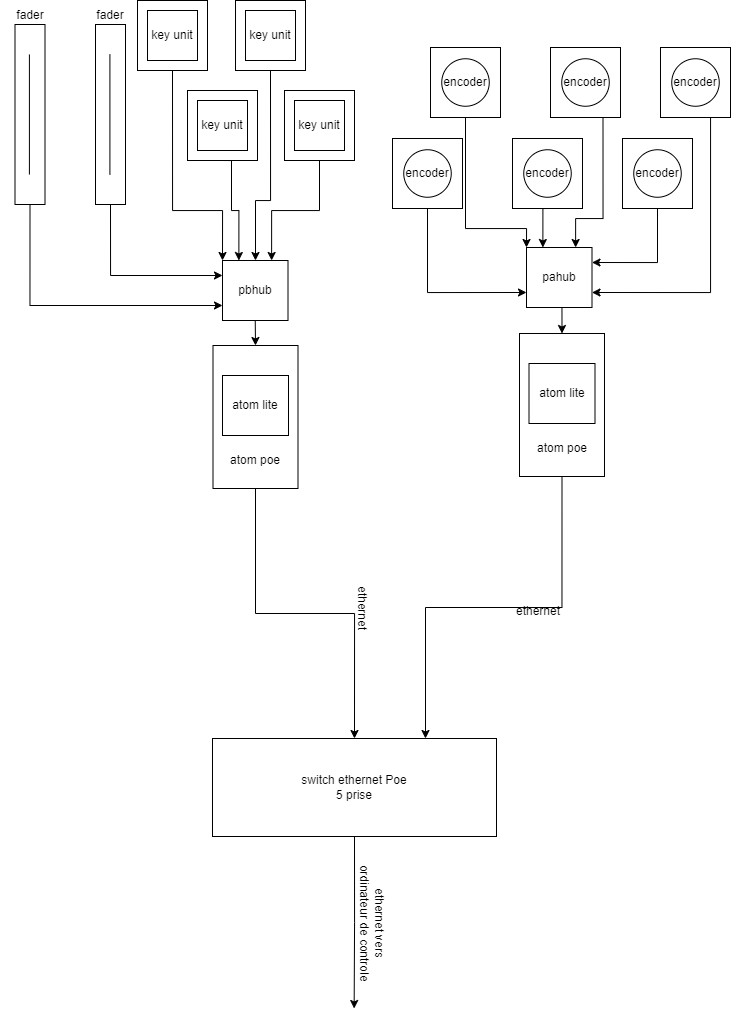

The diagram above was exported from draw.io. Its source (the exported page's mxGraphModel, read from the mxfile embedded in the PNG):
<mxGraphModel dx="1631" dy="933" grid="1" gridSize="10" guides="1" tooltips="1" connect="1" arrows="1" fold="1" page="1" pageScale="1" pageWidth="827" pageHeight="1169" math="0" shadow="0">
  <root>
    <mxCell id="0" />
    <mxCell id="1" parent="0" />
    <mxCell id="Ls2bDtevFXFyuq0lJYEV-14" style="edgeStyle=orthogonalEdgeStyle;rounded=0;orthogonalLoop=1;jettySize=auto;html=1;exitX=1;exitY=0.5;exitDx=0;exitDy=0;entryX=0.5;entryY=0;entryDx=0;entryDy=0;" parent="1" source="Ls2bDtevFXFyuq0lJYEV-6" target="Ls2bDtevFXFyuq0lJYEV-12" edge="1">
      <mxGeometry relative="1" as="geometry" />
    </mxCell>
    <mxCell id="Ls2bDtevFXFyuq0lJYEV-6" value="" style="rounded=0;whiteSpace=wrap;html=1;rotation=90;" parent="1" vertex="1">
      <mxGeometry x="243.5" y="496" width="143" height="85" as="geometry" />
    </mxCell>
    <mxCell id="Ls2bDtevFXFyuq0lJYEV-7" value="atom lite" style="rounded=0;whiteSpace=wrap;html=1;" parent="1" vertex="1">
      <mxGeometry x="282" y="497" width="66" height="60" as="geometry" />
    </mxCell>
    <mxCell id="Ls2bDtevFXFyuq0lJYEV-8" value="atom poe" style="text;html=1;strokeColor=none;fillColor=none;align=center;verticalAlign=middle;whiteSpace=wrap;rounded=0;" parent="1" vertex="1">
      <mxGeometry x="285" y="567" width="60" height="30" as="geometry" />
    </mxCell>
    <mxCell id="Ls2bDtevFXFyuq0lJYEV-15" style="edgeStyle=orthogonalEdgeStyle;rounded=0;orthogonalLoop=1;jettySize=auto;html=1;exitX=1;exitY=0.5;exitDx=0;exitDy=0;entryX=0.75;entryY=0;entryDx=0;entryDy=0;" parent="1" source="Ls2bDtevFXFyuq0lJYEV-9" target="Ls2bDtevFXFyuq0lJYEV-12" edge="1">
      <mxGeometry relative="1" as="geometry" />
    </mxCell>
    <mxCell id="Ls2bDtevFXFyuq0lJYEV-9" value="" style="rounded=0;whiteSpace=wrap;html=1;rotation=90;" parent="1" vertex="1">
      <mxGeometry x="550" y="484" width="143" height="85" as="geometry" />
    </mxCell>
    <mxCell id="Ls2bDtevFXFyuq0lJYEV-10" value="atom lite" style="rounded=0;whiteSpace=wrap;html=1;" parent="1" vertex="1">
      <mxGeometry x="588.5" y="485" width="66" height="60" as="geometry" />
    </mxCell>
    <mxCell id="Ls2bDtevFXFyuq0lJYEV-11" value="atom poe" style="text;html=1;strokeColor=none;fillColor=none;align=center;verticalAlign=middle;whiteSpace=wrap;rounded=0;" parent="1" vertex="1">
      <mxGeometry x="591.5" y="555" width="60" height="30" as="geometry" />
    </mxCell>
    <mxCell id="Ls2bDtevFXFyuq0lJYEV-19" style="edgeStyle=orthogonalEdgeStyle;rounded=0;orthogonalLoop=1;jettySize=auto;html=1;exitX=0.5;exitY=1;exitDx=0;exitDy=0;" parent="1" source="Ls2bDtevFXFyuq0lJYEV-12" edge="1">
      <mxGeometry relative="1" as="geometry">
        <mxPoint x="413.6470588235293" y="1130" as="targetPoint" />
      </mxGeometry>
    </mxCell>
    <mxCell id="Ls2bDtevFXFyuq0lJYEV-12" value="switch ethernet Poe&lt;br&gt;5 prise" style="rounded=0;whiteSpace=wrap;html=1;" parent="1" vertex="1">
      <mxGeometry x="272" y="860" width="284" height="98" as="geometry" />
    </mxCell>
    <mxCell id="Ls2bDtevFXFyuq0lJYEV-17" value="ethernet" style="text;html=1;strokeColor=none;fillColor=none;align=center;verticalAlign=middle;whiteSpace=wrap;rounded=0;" parent="1" vertex="1">
      <mxGeometry x="567.5" y="718" width="60" height="30" as="geometry" />
    </mxCell>
    <mxCell id="Ls2bDtevFXFyuq0lJYEV-18" value="ethernet" style="text;html=1;strokeColor=none;fillColor=none;align=center;verticalAlign=middle;whiteSpace=wrap;rounded=0;rotation=90;" parent="1" vertex="1">
      <mxGeometry x="392" y="715" width="60" height="30" as="geometry" />
    </mxCell>
    <mxCell id="Ls2bDtevFXFyuq0lJYEV-20" value="ethernet vers ordinateur de controle" style="text;html=1;strokeColor=none;fillColor=none;align=center;verticalAlign=middle;whiteSpace=wrap;rounded=0;rotation=90;" parent="1" vertex="1">
      <mxGeometry x="370" y="1030" width="123" height="30" as="geometry" />
    </mxCell>
    <mxCell id="25u7527ICbluTvkEuo-_-18" style="edgeStyle=orthogonalEdgeStyle;rounded=0;orthogonalLoop=1;jettySize=auto;html=1;exitX=0;exitY=0.5;exitDx=0;exitDy=0;entryX=0;entryY=0.75;entryDx=0;entryDy=0;" edge="1" parent="1" source="Ls2bDtevFXFyuq0lJYEV-21" target="Ls2bDtevFXFyuq0lJYEV-31">
      <mxGeometry relative="1" as="geometry" />
    </mxCell>
    <mxCell id="Ls2bDtevFXFyuq0lJYEV-21" value="" style="rounded=0;whiteSpace=wrap;html=1;rotation=-90;" parent="1" vertex="1">
      <mxGeometry x="-0.5" y="221" width="180" height="30" as="geometry" />
    </mxCell>
    <mxCell id="Ls2bDtevFXFyuq0lJYEV-22" value="" style="endArrow=none;html=1;rounded=0;" parent="1" edge="1">
      <mxGeometry width="50" height="50" relative="1" as="geometry">
        <mxPoint x="88.91" y="296" as="sourcePoint" />
        <mxPoint x="88.91" y="176" as="targetPoint" />
      </mxGeometry>
    </mxCell>
    <mxCell id="Ls2bDtevFXFyuq0lJYEV-23" value="fader" style="text;html=1;strokeColor=none;fillColor=none;align=center;verticalAlign=middle;whiteSpace=wrap;rounded=0;" parent="1" vertex="1">
      <mxGeometry x="59.5" y="122" width="60" height="30" as="geometry" />
    </mxCell>
    <mxCell id="25u7527ICbluTvkEuo-_-17" style="edgeStyle=orthogonalEdgeStyle;rounded=0;orthogonalLoop=1;jettySize=auto;html=1;exitX=0;exitY=0.5;exitDx=0;exitDy=0;entryX=0;entryY=0.25;entryDx=0;entryDy=0;" edge="1" parent="1" source="Ls2bDtevFXFyuq0lJYEV-27" target="Ls2bDtevFXFyuq0lJYEV-31">
      <mxGeometry relative="1" as="geometry" />
    </mxCell>
    <mxCell id="Ls2bDtevFXFyuq0lJYEV-27" value="" style="rounded=0;whiteSpace=wrap;html=1;rotation=-90;" parent="1" vertex="1">
      <mxGeometry x="80" y="221" width="180" height="30" as="geometry" />
    </mxCell>
    <mxCell id="Ls2bDtevFXFyuq0lJYEV-28" value="" style="endArrow=none;html=1;rounded=0;" parent="1" edge="1">
      <mxGeometry width="50" height="50" relative="1" as="geometry">
        <mxPoint x="169.41" y="296" as="sourcePoint" />
        <mxPoint x="169.41" y="176" as="targetPoint" />
      </mxGeometry>
    </mxCell>
    <mxCell id="Ls2bDtevFXFyuq0lJYEV-29" value="fader" style="text;html=1;strokeColor=none;fillColor=none;align=center;verticalAlign=middle;whiteSpace=wrap;rounded=0;" parent="1" vertex="1">
      <mxGeometry x="140" y="122" width="60" height="30" as="geometry" />
    </mxCell>
    <mxCell id="Ls2bDtevFXFyuq0lJYEV-32" style="edgeStyle=orthogonalEdgeStyle;rounded=0;orthogonalLoop=1;jettySize=auto;html=1;exitX=0.5;exitY=1;exitDx=0;exitDy=0;entryX=0;entryY=0.5;entryDx=0;entryDy=0;" parent="1" source="Ls2bDtevFXFyuq0lJYEV-31" target="Ls2bDtevFXFyuq0lJYEV-6" edge="1">
      <mxGeometry relative="1" as="geometry" />
    </mxCell>
    <mxCell id="Ls2bDtevFXFyuq0lJYEV-31" value="pbhub" style="rounded=0;whiteSpace=wrap;html=1;" parent="1" vertex="1">
      <mxGeometry x="282" y="382" width="65.5" height="60" as="geometry" />
    </mxCell>
    <mxCell id="Ls2bDtevFXFyuq0lJYEV-44" style="edgeStyle=orthogonalEdgeStyle;rounded=0;orthogonalLoop=1;jettySize=auto;html=1;exitX=0.5;exitY=1;exitDx=0;exitDy=0;entryX=0;entryY=0;entryDx=0;entryDy=0;" parent="1" source="Ls2bDtevFXFyuq0lJYEV-34" target="Ls2bDtevFXFyuq0lJYEV-31" edge="1">
      <mxGeometry relative="1" as="geometry">
        <Array as="points">
          <mxPoint x="232" y="332" />
          <mxPoint x="282" y="332" />
        </Array>
      </mxGeometry>
    </mxCell>
    <mxCell id="Ls2bDtevFXFyuq0lJYEV-34" value="" style="whiteSpace=wrap;html=1;aspect=fixed;" parent="1" vertex="1">
      <mxGeometry x="197" y="122" width="70" height="70" as="geometry" />
    </mxCell>
    <mxCell id="Ls2bDtevFXFyuq0lJYEV-35" value="key unit" style="whiteSpace=wrap;html=1;aspect=fixed;" parent="1" vertex="1">
      <mxGeometry x="207" y="132" width="50" height="50" as="geometry" />
    </mxCell>
    <mxCell id="Ls2bDtevFXFyuq0lJYEV-45" style="edgeStyle=orthogonalEdgeStyle;rounded=0;orthogonalLoop=1;jettySize=auto;html=1;exitX=0.5;exitY=1;exitDx=0;exitDy=0;" parent="1" source="Ls2bDtevFXFyuq0lJYEV-36" target="Ls2bDtevFXFyuq0lJYEV-31" edge="1">
      <mxGeometry relative="1" as="geometry">
        <Array as="points">
          <mxPoint x="330" y="322" />
          <mxPoint x="315" y="322" />
        </Array>
      </mxGeometry>
    </mxCell>
    <mxCell id="Ls2bDtevFXFyuq0lJYEV-36" value="" style="whiteSpace=wrap;html=1;aspect=fixed;" parent="1" vertex="1">
      <mxGeometry x="295" y="122" width="70" height="70" as="geometry" />
    </mxCell>
    <mxCell id="Ls2bDtevFXFyuq0lJYEV-37" value="key unit" style="whiteSpace=wrap;html=1;aspect=fixed;" parent="1" vertex="1">
      <mxGeometry x="305" y="132" width="50" height="50" as="geometry" />
    </mxCell>
    <mxCell id="Ls2bDtevFXFyuq0lJYEV-46" style="edgeStyle=orthogonalEdgeStyle;rounded=0;orthogonalLoop=1;jettySize=auto;html=1;exitX=0.5;exitY=1;exitDx=0;exitDy=0;entryX=0.25;entryY=0;entryDx=0;entryDy=0;" parent="1" source="Ls2bDtevFXFyuq0lJYEV-40" target="Ls2bDtevFXFyuq0lJYEV-31" edge="1">
      <mxGeometry relative="1" as="geometry">
        <Array as="points">
          <mxPoint x="291" y="282" />
          <mxPoint x="291" y="332" />
          <mxPoint x="298" y="332" />
        </Array>
      </mxGeometry>
    </mxCell>
    <mxCell id="Ls2bDtevFXFyuq0lJYEV-40" value="" style="whiteSpace=wrap;html=1;aspect=fixed;" parent="1" vertex="1">
      <mxGeometry x="247" y="212" width="70" height="70" as="geometry" />
    </mxCell>
    <mxCell id="Ls2bDtevFXFyuq0lJYEV-41" value="key unit" style="whiteSpace=wrap;html=1;aspect=fixed;" parent="1" vertex="1">
      <mxGeometry x="257" y="222" width="50" height="50" as="geometry" />
    </mxCell>
    <mxCell id="Ls2bDtevFXFyuq0lJYEV-48" style="edgeStyle=orthogonalEdgeStyle;rounded=0;orthogonalLoop=1;jettySize=auto;html=1;exitX=0.5;exitY=1;exitDx=0;exitDy=0;entryX=0.75;entryY=0;entryDx=0;entryDy=0;" parent="1" source="Ls2bDtevFXFyuq0lJYEV-42" target="Ls2bDtevFXFyuq0lJYEV-31" edge="1">
      <mxGeometry relative="1" as="geometry" />
    </mxCell>
    <mxCell id="Ls2bDtevFXFyuq0lJYEV-42" value="" style="whiteSpace=wrap;html=1;aspect=fixed;" parent="1" vertex="1">
      <mxGeometry x="344" y="212" width="70" height="70" as="geometry" />
    </mxCell>
    <mxCell id="Ls2bDtevFXFyuq0lJYEV-43" value="key unit" style="whiteSpace=wrap;html=1;aspect=fixed;" parent="1" vertex="1">
      <mxGeometry x="354" y="222" width="50" height="50" as="geometry" />
    </mxCell>
    <mxCell id="25u7527ICbluTvkEuo-_-2" style="edgeStyle=orthogonalEdgeStyle;rounded=0;orthogonalLoop=1;jettySize=auto;html=1;exitX=0.5;exitY=1;exitDx=0;exitDy=0;entryX=0;entryY=0.5;entryDx=0;entryDy=0;" edge="1" parent="1" source="25u7527ICbluTvkEuo-_-1" target="Ls2bDtevFXFyuq0lJYEV-9">
      <mxGeometry relative="1" as="geometry" />
    </mxCell>
    <mxCell id="25u7527ICbluTvkEuo-_-1" value="pahub" style="rounded=0;whiteSpace=wrap;html=1;" vertex="1" parent="1">
      <mxGeometry x="586" y="369" width="65.5" height="60" as="geometry" />
    </mxCell>
    <mxCell id="25u7527ICbluTvkEuo-_-25" style="edgeStyle=orthogonalEdgeStyle;rounded=0;orthogonalLoop=1;jettySize=auto;html=1;exitX=0.5;exitY=1;exitDx=0;exitDy=0;entryX=0;entryY=0;entryDx=0;entryDy=0;" edge="1" parent="1" source="25u7527ICbluTvkEuo-_-3" target="25u7527ICbluTvkEuo-_-1">
      <mxGeometry relative="1" as="geometry">
        <Array as="points">
          <mxPoint x="525" y="350" />
          <mxPoint x="586" y="350" />
        </Array>
      </mxGeometry>
    </mxCell>
    <mxCell id="25u7527ICbluTvkEuo-_-3" value="" style="whiteSpace=wrap;html=1;aspect=fixed;" vertex="1" parent="1">
      <mxGeometry x="490" y="169" width="70" height="70" as="geometry" />
    </mxCell>
    <mxCell id="25u7527ICbluTvkEuo-_-6" value="encoder" style="ellipse;whiteSpace=wrap;html=1;aspect=fixed;" vertex="1" parent="1">
      <mxGeometry x="501.25" y="180.25" width="47.5" height="47.5" as="geometry" />
    </mxCell>
    <mxCell id="25u7527ICbluTvkEuo-_-28" style="edgeStyle=orthogonalEdgeStyle;rounded=0;orthogonalLoop=1;jettySize=auto;html=1;exitX=0.75;exitY=1;exitDx=0;exitDy=0;entryX=0.75;entryY=0;entryDx=0;entryDy=0;" edge="1" parent="1" source="25u7527ICbluTvkEuo-_-7" target="25u7527ICbluTvkEuo-_-1">
      <mxGeometry relative="1" as="geometry">
        <Array as="points">
          <mxPoint x="663" y="340" />
          <mxPoint x="635" y="340" />
        </Array>
      </mxGeometry>
    </mxCell>
    <mxCell id="25u7527ICbluTvkEuo-_-7" value="" style="whiteSpace=wrap;html=1;aspect=fixed;" vertex="1" parent="1">
      <mxGeometry x="610" y="169" width="70" height="70" as="geometry" />
    </mxCell>
    <mxCell id="25u7527ICbluTvkEuo-_-8" value="encoder" style="ellipse;whiteSpace=wrap;html=1;aspect=fixed;" vertex="1" parent="1">
      <mxGeometry x="621.25" y="180.25" width="47.5" height="47.5" as="geometry" />
    </mxCell>
    <mxCell id="25u7527ICbluTvkEuo-_-30" style="edgeStyle=orthogonalEdgeStyle;rounded=0;orthogonalLoop=1;jettySize=auto;html=1;exitX=0.5;exitY=1;exitDx=0;exitDy=0;entryX=1;entryY=0.75;entryDx=0;entryDy=0;" edge="1" parent="1" source="25u7527ICbluTvkEuo-_-9" target="25u7527ICbluTvkEuo-_-1">
      <mxGeometry relative="1" as="geometry">
        <Array as="points">
          <mxPoint x="770" y="239" />
          <mxPoint x="770" y="414" />
        </Array>
      </mxGeometry>
    </mxCell>
    <mxCell id="25u7527ICbluTvkEuo-_-9" value="" style="whiteSpace=wrap;html=1;aspect=fixed;" vertex="1" parent="1">
      <mxGeometry x="720" y="169" width="70" height="70" as="geometry" />
    </mxCell>
    <mxCell id="25u7527ICbluTvkEuo-_-10" value="encoder" style="ellipse;whiteSpace=wrap;html=1;aspect=fixed;" vertex="1" parent="1">
      <mxGeometry x="731.25" y="180.25" width="47.5" height="47.5" as="geometry" />
    </mxCell>
    <mxCell id="25u7527ICbluTvkEuo-_-26" style="edgeStyle=orthogonalEdgeStyle;rounded=0;orthogonalLoop=1;jettySize=auto;html=1;exitX=0.5;exitY=1;exitDx=0;exitDy=0;entryX=0;entryY=0.75;entryDx=0;entryDy=0;" edge="1" parent="1" source="25u7527ICbluTvkEuo-_-19" target="25u7527ICbluTvkEuo-_-1">
      <mxGeometry relative="1" as="geometry" />
    </mxCell>
    <mxCell id="25u7527ICbluTvkEuo-_-19" value="" style="whiteSpace=wrap;html=1;aspect=fixed;" vertex="1" parent="1">
      <mxGeometry x="452" y="260" width="70" height="70" as="geometry" />
    </mxCell>
    <mxCell id="25u7527ICbluTvkEuo-_-20" value="encoder" style="ellipse;whiteSpace=wrap;html=1;aspect=fixed;" vertex="1" parent="1">
      <mxGeometry x="463.25" y="271.25" width="47.5" height="47.5" as="geometry" />
    </mxCell>
    <mxCell id="25u7527ICbluTvkEuo-_-27" style="edgeStyle=orthogonalEdgeStyle;rounded=0;orthogonalLoop=1;jettySize=auto;html=1;exitX=0.5;exitY=1;exitDx=0;exitDy=0;entryX=0.25;entryY=0;entryDx=0;entryDy=0;" edge="1" parent="1" source="25u7527ICbluTvkEuo-_-21" target="25u7527ICbluTvkEuo-_-1">
      <mxGeometry relative="1" as="geometry" />
    </mxCell>
    <mxCell id="25u7527ICbluTvkEuo-_-21" value="" style="whiteSpace=wrap;html=1;aspect=fixed;" vertex="1" parent="1">
      <mxGeometry x="572" y="260" width="70" height="70" as="geometry" />
    </mxCell>
    <mxCell id="25u7527ICbluTvkEuo-_-22" value="encoder" style="ellipse;whiteSpace=wrap;html=1;aspect=fixed;" vertex="1" parent="1">
      <mxGeometry x="583.25" y="271.25" width="47.5" height="47.5" as="geometry" />
    </mxCell>
    <mxCell id="25u7527ICbluTvkEuo-_-29" style="edgeStyle=orthogonalEdgeStyle;rounded=0;orthogonalLoop=1;jettySize=auto;html=1;exitX=0.5;exitY=1;exitDx=0;exitDy=0;entryX=1;entryY=0.25;entryDx=0;entryDy=0;" edge="1" parent="1" source="25u7527ICbluTvkEuo-_-23" target="25u7527ICbluTvkEuo-_-1">
      <mxGeometry relative="1" as="geometry" />
    </mxCell>
    <mxCell id="25u7527ICbluTvkEuo-_-23" value="" style="whiteSpace=wrap;html=1;aspect=fixed;" vertex="1" parent="1">
      <mxGeometry x="682" y="260" width="70" height="70" as="geometry" />
    </mxCell>
    <mxCell id="25u7527ICbluTvkEuo-_-24" value="encoder" style="ellipse;whiteSpace=wrap;html=1;aspect=fixed;" vertex="1" parent="1">
      <mxGeometry x="693.25" y="271.25" width="47.5" height="47.5" as="geometry" />
    </mxCell>
  </root>
</mxGraphModel>